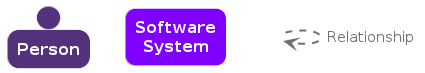

The diagram above was rendered by PlantUML. Its source (embedded in the PNG):
@startuml
set separator none

skinparam {
  shadowing false
  arrowFontSize 15
  defaultTextAlignment center
  wrapWidth 100
  maxMessageSize 100
}
hide stereotype

skinparam rectangle<<_transparent>> {
  BorderColor transparent
  BackgroundColor transparent
  FontColor transparent
}

skinparam person<<1>> {
  BackgroundColor #52327a
  FontColor #ffffff
  BorderColor #ffffff
}
person "==Person" <<1>>

skinparam rectangle<<2>> {
  BackgroundColor #8000ff
  FontColor #ffffff
  BorderColor #ffffff
  roundCorner 20
}
rectangle "==Software System" <<2>>

rectangle "." <<_transparent>> as 3
3 .[#707070,thickness=2].> 3 : "<color:#707070>Relationship"


@enduml